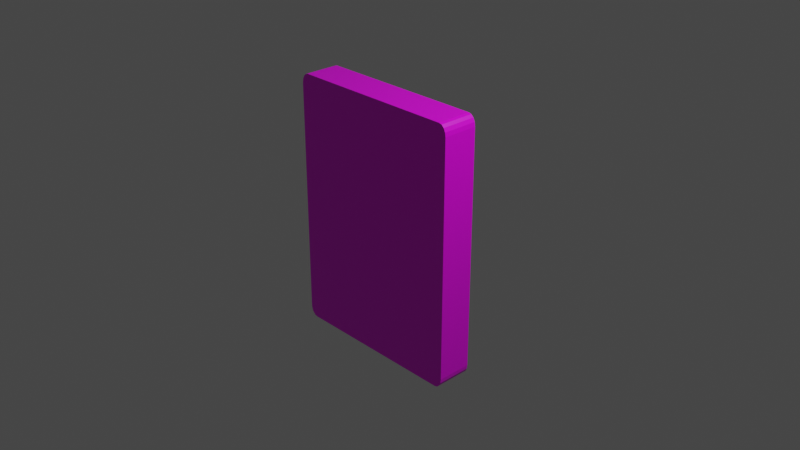 # Source: cube2.blend  (saved by Blender 2.81.16; exported with 4.5.12 LTS)
import bpy
from mathutils import Matrix  # noqa: F401  (used for matrix-valued properties, if any)

bpy.ops.wm.read_factory_settings(use_empty=True)
scene = bpy.context.scene
scene.name = 'Scene'

# ---- collections
col_collection = bpy.data.collections.new('Collection'); scene.collection.children.link(col_collection)

# ---- images (referenced by path relative to the original .blend; pixels are not part of the script)
import os
ASSET_DIR = os.environ.get("B2B_ASSET_DIR", "")  # directory of the original .blend (textures are referenced by path, not embedded)
HERE = os.path.dirname(os.path.abspath(__file__))  # packed textures are extracted next to this script under _unpacked/

def load_image(name, relpath, width, height, colorspace="sRGB"):
    """Load a texture the original file referenced (path relative to the .blend, or extracted next to this script)."""
    p = next((c for c in (os.path.join(HERE, relpath), os.path.join(ASSET_DIR, relpath)) if relpath and os.path.exists(c)), "")
    if p:
        img = bpy.data.images.load(p, check_existing=True)
        img.name = name
    else:  # same state as the original file: an image datablock whose file is absent (Cycles renders it pink)
        img = bpy.data.images.new(name, width, height)
        img.source = "FILE"
        img.filepath = "//" + (relpath or name)
    img.colorspace_settings.name = colorspace
    return img
img_0_jpg = load_image('0.jpg', '0.jpg', 1024, 1024, 'sRGB')

# ---- materials (node trees are filled in below, after node groups)
mat_material = bpy.data.materials.new('Material')
mat_material.alpha_threshold = 0.0
mat_material.use_transparent_shadow = False
mat_material.line_color = (0.0, 0.0, 0.0, 1.0)

# ---- material node trees
mat_material.use_nodes = True; mat_material.node_tree.nodes.clear()
_N = mat_material.node_tree.nodes; _L = mat_material.node_tree.links
n0 = _N.new('ShaderNodeOutputMaterial'); n0.name = 'Material Output'; n0.location = (300, 300)
n1 = _N.new('ShaderNodeBsdfPrincipled'); n1.name = 'Principled BSDF'; n1.location = (10, 300)
n1.distribution = 'GGX'
n1.subsurface_method = 'BURLEY'
n1.inputs[2].default_value = 0.4
n1.inputs[3].default_value = 1.45
n1.inputs[27].default_value = (0.0, 0.0, 0.0, 1.0)
n1.inputs[28].default_value = 1.0
n2 = _N.new('ShaderNodeTexImage'); n2.name = 'Image Texture'; n2.location = (-311, 313)
n2.image = img_0_jpg
_L.new(n1.outputs[0], n0.inputs[0])
_L.new(n2.outputs[0], n1.inputs[0])
n0.is_active_output = True

# ---- world
world_world = bpy.data.worlds.new('World'); scene.world = world_world
world_world.use_nodes = True; world_world.node_tree.nodes.clear()
_N = world_world.node_tree.nodes; _L = world_world.node_tree.links
n0 = _N.new('ShaderNodeOutputWorld'); n0.name = 'World Output'; n0.location = (300, 300)
n1 = _N.new('ShaderNodeBackground'); n1.name = 'Background'; n1.location = (10, 300)
n1.inputs[0].default_value = (0.05088, 0.05088, 0.05088, 1.0)
_L.new(n1.outputs[0], n0.inputs[0])
n0.is_active_output = True
world_world.color = (0.05088, 0.05088, 0.05088)
world_world.use_sun_shadow = False
world_world.sun_shadow_jitter_overblur = 0.0

# ---- cameras
cam_camera = bpy.data.cameras.new('Camera')
cam_camera.clip_end = 100.0
cam_camera.ortho_scale = 7.314

# ---- lights
light_light = bpy.data.lights.new('Light', 'POINT')
light_light.transmission_factor = 0.0
light_light.energy = 1000.0
light_light.shadow_soft_size = 0.1
light_light.shadow_maximum_resolution = 0.006
light_light.use_absolute_resolution = True

# ---- meshes
me_cube = bpy.data.meshes.new('Cube')
me_cube.from_pydata([(1.0, -0.6339, 0.9169), (0.9169, -0.6339, 1.0), (0.9937, -0.6339, 0.9487), (0.9757, -0.6339, 0.9757), (0.9487, -0.6339, 0.9937), (0.9169, -0.6339, -1.0), (1.0, -0.6339, -0.9169), (0.9487, -0.6339, -0.9937), (0.9757, -0.6339, -0.9757), (0.9937, -0.6339, -0.9487), (-0.9169, -0.6339, 1.0), (-1.0, -0.6339, 0.9169), (-0.9487, -0.6339, 0.9937), (-0.9757, -0.6339, 0.9757), (-0.9937, -0.6339, 0.9487), (-1.0, -0.6339, -0.9169), (-0.9169, -0.6339, -1.0), (-0.9937, -0.6339, -0.9487), (-0.9757, -0.6339, -0.9757), (-0.9487, -0.6339, -0.9937), (-0.9169, 0.0, -1.0), (-0.9487, 0.0, -0.9937), (-0.9757, 0.0, -0.9757), (-0.9937, 0.0, -0.9487), (-1.0, 0.0, -0.9169), (0.9169, 0.0, 1.0), (0.9487, 0.0, 0.9937), (0.9757, 0.0, 0.9757), (0.9937, 0.0, 0.9487), (1.0, 0.0, 0.9169), (-0.9169, 0.0, 1.0), (-0.9487, 0.0, 0.9937), (-0.9757, 0.0, 0.9757), (-0.9937, 0.0, 0.9487), (-1.0, 0.0, 0.9169), (0.9169, 0.0, -1.0), (0.9487, 0.0, -0.9937), (0.9757, 0.0, -0.9757), (0.9937, 0.0, -0.9487), (1.0, 0.0, -0.9169)], [], [(20, 35, 5, 16), (5, 7, 8, 9, 6, 0, 2, 3, 4, 1, 10, 12, 13, 14, 11, 15, 17, 18, 19, 16), (25, 30, 10, 1), (39, 29, 0, 6), (20, 16, 19, 21), (21, 19, 18, 22), (22, 18, 17, 23), (23, 17, 15, 24), (25, 1, 4, 26), (26, 4, 3, 27), (27, 3, 2, 28), (28, 2, 0, 29), (9, 38, 39, 6), (8, 37, 38, 9), (7, 36, 37, 8), (5, 35, 36, 7), (14, 33, 34, 11), (13, 32, 33, 14), (12, 31, 32, 13), (10, 30, 31, 12), (15, 11, 34, 24)])
_uv = me_cube.uv_layers.new(name='UVMap')
_uv.uv.foreach_set('vector', [0.993, 0.7486, 0.993, 0.9955, 0.8695, 0.9955, 0.8695, 0.7486, 0.8153, 0.006241, 0.826, 0.009351, 0.835, 0.0182, 0.8411, 0.03146, 0.8432, 0.04709, 0.8432, 0.948, 0.8411, 0.9636, 0.835, 0.9769, 0.826, 0.9857, 0.8153, 0.9888, 0.1989, 0.9888, 0.1882, 0.9857, 0.1791, 0.9769, 0.1731, 0.9636, 0.1709, 0.948, 0.1709, 0.04709, 0.1731, 0.03146, 0.1791, 0.0182, 0.1882, 0.009351, 0.1989, 0.006241, 0.993, 0.7486, 0.993, 0.9955, 0.8695, 0.9955, 0.8695, 0.7486, 0.993, 0.7486, 0.993, 0.9955, 0.8695, 0.9955, 0.8695, 0.7486, 0.9929, 0.9979, 0.8692, 0.9979, 0.8692, 0.7507, 0.9929, 0.7507, 0.9929, 0.9979, 0.8692, 0.9979, 0.8692, 0.7507, 0.9929, 0.7507, 0.9929, 0.9979, 0.8692, 0.9979, 0.8692, 0.7507, 0.9929, 0.7507, 0.9929, 0.9979, 0.8692, 0.9979, 0.8692, 0.7507, 0.9929, 0.7507, 0.993, 0.9955, 0.8695, 0.9955, 0.8695, 0.7486, 0.993, 0.7486, 0.993, 0.9955, 0.8695, 0.9955, 0.8695, 0.7486, 0.993, 0.7486, 0.993, 0.9955, 0.8695, 0.9955, 0.8695, 0.7486, 0.993, 0.7486, 0.993, 0.9955, 0.8695, 0.9955, 0.8695, 0.7486, 0.993, 0.7486, 0.8695, 0.7486, 0.993, 0.7486, 0.993, 0.9955, 0.8695, 0.9955, 0.8695, 0.7486, 0.993, 0.7486, 0.993, 0.9955, 0.8695, 0.9955, 0.8695, 0.7486, 0.993, 0.7486, 0.993, 0.9955, 0.8695, 0.9955, 0.8695, 0.7486, 0.993, 0.7486, 0.993, 0.9955, 0.8695, 0.9955, 0.8695, 0.7486, 0.993, 0.7486, 0.993, 0.9955, 0.8695, 0.9955, 0.8695, 0.7486, 0.993, 0.7486, 0.993, 0.9955, 0.8695, 0.9955, 0.8695, 0.7486, 0.993, 0.7486, 0.993, 0.9955, 0.8695, 0.9955, 0.8695, 0.7486, 0.993, 0.7486, 0.993, 0.9955, 0.8695, 0.9955, 0.8695, 0.9955, 0.8695, 0.7486, 0.993, 0.7486, 0.993, 0.9955])
me_cube.materials.append(mat_material)
me_cube.use_remesh_preserve_volume = False
me_cube.use_remesh_preserve_attributes = False
me_cube.use_mirror_vertex_groups = False
me_cube.update()

# ---- objects
ob_cube = bpy.data.objects.new('Cube', me_cube)
ob_light = bpy.data.objects.new('Light', light_light)
ob_camera = bpy.data.objects.new('Camera', cam_camera)

# ---- transforms, parenting, visibility, modifiers, constraints
ob_cube.location = (0.0, 0.0, 0.0)
ob_cube.scale = (1.0, 0.5979, 1.398)
ob_cube.lock_rotations_4d = False
ob_cube.empty_display_type = 'ARROWS'
ob_cube.lineart.crease_threshold = 0.0
ob_light.location = (4.076, 1.005, 5.904)
ob_light.rotation_euler = (0.6503, 0.05522, 1.866)
ob_light.lock_rotations_4d = False
ob_light.empty_display_type = 'ARROWS'
ob_light.color = (0.0, 0.0, 0.0, 0.0)
ob_light.lineart.crease_threshold = 0.0
ob_camera.location = (7.359, -6.926, 4.958)
ob_camera.rotation_euler = (1.109, 0.0, 0.8149)
ob_camera.lock_rotations_4d = False
ob_camera.empty_display_type = 'ARROWS'
ob_camera.color = (0.0, 0.0, 0.0, 0.0)
ob_camera.display_type = 'WIRE'
ob_camera.lineart.crease_threshold = 0.0

# ---- collection membership
col_collection.objects.link(ob_cube)
col_collection.objects.link(ob_light)
col_collection.objects.link(ob_camera)

# ---- scene / render settings (as saved in the file)
scene.camera = ob_camera
scene.frame_start = 1; scene.frame_end = 250; scene.frame_set(223)
scene.render.engine = 'BLENDER_EEVEE_NEXT'
scene.cycles.use_denoising = False
scene.cycles.samples = 128
scene.cycles.sampling_pattern = 'TABULATED_SOBOL'
scene.cycles.use_adaptive_sampling = False
scene.cycles.use_light_tree = False
scene.view_settings.view_transform = 'Filmic'
bpy.context.view_layer.update()
